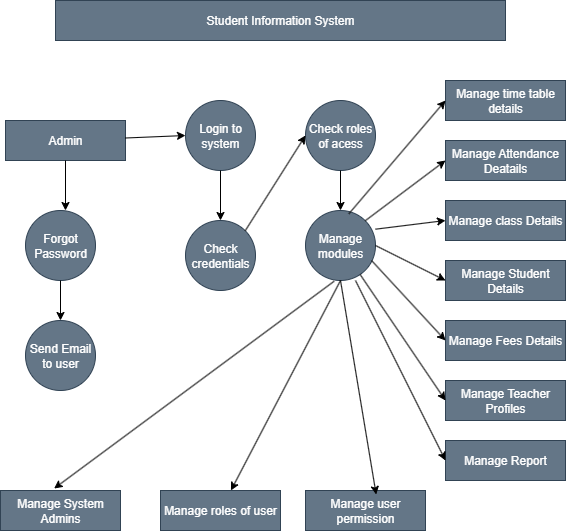

The diagram above was exported from draw.io. Its source (the exported page's mxGraphModel, read from the mxfile embedded in the PNG):
<mxGraphModel dx="786" dy="463" grid="1" gridSize="10" guides="1" tooltips="1" connect="1" arrows="1" fold="1" page="1" pageScale="1" pageWidth="850" pageHeight="1100" math="0" shadow="0">
  <root>
    <mxCell id="0" />
    <mxCell id="1" parent="0" />
    <mxCell id="RUm1V9u-sX-tJT_5pcMJ-1" value="Student Information System" style="rounded=0;whiteSpace=wrap;html=1;fillColor=#647687;fontColor=#ffffff;strokeColor=#314354;" vertex="1" parent="1">
      <mxGeometry x="200" width="450" height="40" as="geometry" />
    </mxCell>
    <mxCell id="RUm1V9u-sX-tJT_5pcMJ-2" value="Admin" style="rounded=0;whiteSpace=wrap;html=1;fillColor=#647687;fontColor=#ffffff;strokeColor=#314354;" vertex="1" parent="1">
      <mxGeometry x="150" y="120" width="120" height="40" as="geometry" />
    </mxCell>
    <mxCell id="RUm1V9u-sX-tJT_5pcMJ-3" value="Login to system" style="ellipse;whiteSpace=wrap;html=1;aspect=fixed;fillColor=#647687;fontColor=#ffffff;strokeColor=#314354;" vertex="1" parent="1">
      <mxGeometry x="330" y="100" width="70" height="70" as="geometry" />
    </mxCell>
    <mxCell id="RUm1V9u-sX-tJT_5pcMJ-5" value="Check roles of acess" style="ellipse;whiteSpace=wrap;html=1;aspect=fixed;fillColor=#647687;fontColor=#ffffff;strokeColor=#314354;" vertex="1" parent="1">
      <mxGeometry x="450" y="100" width="70" height="70" as="geometry" />
    </mxCell>
    <mxCell id="RUm1V9u-sX-tJT_5pcMJ-6" value="Manage time table details" style="rounded=0;whiteSpace=wrap;html=1;fillColor=#647687;fontColor=#ffffff;strokeColor=#314354;" vertex="1" parent="1">
      <mxGeometry x="590" y="80" width="120" height="40" as="geometry" />
    </mxCell>
    <mxCell id="RUm1V9u-sX-tJT_5pcMJ-7" value="Manage Attendance Deatails" style="rounded=0;whiteSpace=wrap;html=1;fillColor=#647687;fontColor=#ffffff;strokeColor=#314354;" vertex="1" parent="1">
      <mxGeometry x="590" y="140" width="120" height="40" as="geometry" />
    </mxCell>
    <mxCell id="RUm1V9u-sX-tJT_5pcMJ-8" value="Manage class Details" style="rounded=0;whiteSpace=wrap;html=1;fillColor=#647687;fontColor=#ffffff;strokeColor=#314354;" vertex="1" parent="1">
      <mxGeometry x="590" y="200" width="120" height="40" as="geometry" />
    </mxCell>
    <mxCell id="RUm1V9u-sX-tJT_5pcMJ-9" value="Manage Student Details" style="rounded=0;whiteSpace=wrap;html=1;fillColor=#647687;fontColor=#ffffff;strokeColor=#314354;" vertex="1" parent="1">
      <mxGeometry x="590" y="260" width="120" height="40" as="geometry" />
    </mxCell>
    <mxCell id="RUm1V9u-sX-tJT_5pcMJ-10" value="Manage Fees Details" style="rounded=0;whiteSpace=wrap;html=1;fillColor=#647687;fontColor=#ffffff;strokeColor=#314354;" vertex="1" parent="1">
      <mxGeometry x="590" y="320" width="120" height="40" as="geometry" />
    </mxCell>
    <mxCell id="RUm1V9u-sX-tJT_5pcMJ-11" value="Manage Teacher Profiles" style="rounded=0;whiteSpace=wrap;html=1;fillColor=#647687;fontColor=#ffffff;strokeColor=#314354;" vertex="1" parent="1">
      <mxGeometry x="590" y="380" width="120" height="40" as="geometry" />
    </mxCell>
    <mxCell id="RUm1V9u-sX-tJT_5pcMJ-12" value="Manage Report" style="rounded=0;whiteSpace=wrap;html=1;fillColor=#647687;fontColor=#ffffff;strokeColor=#314354;" vertex="1" parent="1">
      <mxGeometry x="590" y="440" width="120" height="40" as="geometry" />
    </mxCell>
    <mxCell id="RUm1V9u-sX-tJT_5pcMJ-14" value="Forgot Password" style="ellipse;whiteSpace=wrap;html=1;aspect=fixed;fillColor=#647687;fontColor=#ffffff;strokeColor=#314354;" vertex="1" parent="1">
      <mxGeometry x="170" y="210" width="70" height="70" as="geometry" />
    </mxCell>
    <mxCell id="RUm1V9u-sX-tJT_5pcMJ-15" value="Send Email to user" style="ellipse;whiteSpace=wrap;html=1;aspect=fixed;fillColor=#647687;fontColor=#ffffff;strokeColor=#314354;" vertex="1" parent="1">
      <mxGeometry x="170" y="320" width="70" height="70" as="geometry" />
    </mxCell>
    <mxCell id="RUm1V9u-sX-tJT_5pcMJ-16" value="Manage System Admins" style="rounded=0;whiteSpace=wrap;html=1;fillColor=#647687;fontColor=#ffffff;strokeColor=#314354;" vertex="1" parent="1">
      <mxGeometry x="145" y="490" width="120" height="40" as="geometry" />
    </mxCell>
    <mxCell id="RUm1V9u-sX-tJT_5pcMJ-17" value="Check credentials" style="ellipse;whiteSpace=wrap;html=1;aspect=fixed;fillColor=#647687;fontColor=#ffffff;strokeColor=#314354;" vertex="1" parent="1">
      <mxGeometry x="330" y="220" width="70" height="70" as="geometry" />
    </mxCell>
    <mxCell id="RUm1V9u-sX-tJT_5pcMJ-18" value="Manage modules" style="ellipse;whiteSpace=wrap;html=1;aspect=fixed;fillColor=#647687;fontColor=#ffffff;strokeColor=#314354;" vertex="1" parent="1">
      <mxGeometry x="450" y="210" width="70" height="70" as="geometry" />
    </mxCell>
    <mxCell id="RUm1V9u-sX-tJT_5pcMJ-19" value="Manage roles of user" style="rounded=0;whiteSpace=wrap;html=1;fillColor=#647687;fontColor=#ffffff;strokeColor=#314354;" vertex="1" parent="1">
      <mxGeometry x="305" y="490" width="120" height="40" as="geometry" />
    </mxCell>
    <mxCell id="RUm1V9u-sX-tJT_5pcMJ-20" value="Manage user permission" style="rounded=0;whiteSpace=wrap;html=1;fillColor=#647687;fontColor=#ffffff;strokeColor=#314354;" vertex="1" parent="1">
      <mxGeometry x="450" y="490" width="120" height="40" as="geometry" />
    </mxCell>
    <mxCell id="RUm1V9u-sX-tJT_5pcMJ-21" value="" style="endArrow=classic;html=1;rounded=0;entryX=0.447;entryY=-0.05;entryDx=0;entryDy=0;entryPerimeter=0;exitX=0.41;exitY=1.01;exitDx=0;exitDy=0;exitPerimeter=0;" edge="1" parent="1" source="RUm1V9u-sX-tJT_5pcMJ-18" target="RUm1V9u-sX-tJT_5pcMJ-16">
      <mxGeometry width="50" height="50" relative="1" as="geometry">
        <mxPoint x="470" y="360" as="sourcePoint" />
        <mxPoint x="430" y="140" as="targetPoint" />
      </mxGeometry>
    </mxCell>
    <mxCell id="RUm1V9u-sX-tJT_5pcMJ-22" value="" style="endArrow=classic;html=1;rounded=0;exitX=0.5;exitY=1;exitDx=0;exitDy=0;" edge="1" parent="1" source="RUm1V9u-sX-tJT_5pcMJ-18" target="RUm1V9u-sX-tJT_5pcMJ-19">
      <mxGeometry width="50" height="50" relative="1" as="geometry">
        <mxPoint x="380" y="340" as="sourcePoint" />
        <mxPoint x="430" y="290" as="targetPoint" />
      </mxGeometry>
    </mxCell>
    <mxCell id="RUm1V9u-sX-tJT_5pcMJ-23" value="" style="endArrow=classic;html=1;rounded=0;entryX=0.589;entryY=0.1;entryDx=0;entryDy=0;entryPerimeter=0;exitX=0.5;exitY=1;exitDx=0;exitDy=0;" edge="1" parent="1" source="RUm1V9u-sX-tJT_5pcMJ-18" target="RUm1V9u-sX-tJT_5pcMJ-20">
      <mxGeometry width="50" height="50" relative="1" as="geometry">
        <mxPoint x="480" y="290" as="sourcePoint" />
        <mxPoint x="430" y="290" as="targetPoint" />
      </mxGeometry>
    </mxCell>
    <mxCell id="RUm1V9u-sX-tJT_5pcMJ-24" value="" style="endArrow=classic;html=1;rounded=0;entryX=0;entryY=0.5;entryDx=0;entryDy=0;exitX=0.714;exitY=1;exitDx=0;exitDy=0;exitPerimeter=0;" edge="1" parent="1" source="RUm1V9u-sX-tJT_5pcMJ-18" target="RUm1V9u-sX-tJT_5pcMJ-12">
      <mxGeometry width="50" height="50" relative="1" as="geometry">
        <mxPoint x="360" y="350" as="sourcePoint" />
        <mxPoint x="410" y="300" as="targetPoint" />
      </mxGeometry>
    </mxCell>
    <mxCell id="RUm1V9u-sX-tJT_5pcMJ-25" value="" style="endArrow=classic;html=1;rounded=0;entryX=0;entryY=0.5;entryDx=0;entryDy=0;" edge="1" parent="1" source="RUm1V9u-sX-tJT_5pcMJ-18" target="RUm1V9u-sX-tJT_5pcMJ-11">
      <mxGeometry width="50" height="50" relative="1" as="geometry">
        <mxPoint x="350" y="330" as="sourcePoint" />
        <mxPoint x="400" y="280" as="targetPoint" />
      </mxGeometry>
    </mxCell>
    <mxCell id="RUm1V9u-sX-tJT_5pcMJ-26" value="" style="endArrow=classic;html=1;rounded=0;entryX=0;entryY=0.5;entryDx=0;entryDy=0;exitX=1;exitY=0.267;exitDx=0;exitDy=0;exitPerimeter=0;" edge="1" parent="1" source="RUm1V9u-sX-tJT_5pcMJ-18" target="RUm1V9u-sX-tJT_5pcMJ-8">
      <mxGeometry width="50" height="50" relative="1" as="geometry">
        <mxPoint x="530" y="240" as="sourcePoint" />
        <mxPoint x="370" y="260" as="targetPoint" />
      </mxGeometry>
    </mxCell>
    <mxCell id="RUm1V9u-sX-tJT_5pcMJ-27" value="" style="endArrow=classic;html=1;rounded=0;entryX=0;entryY=0.5;entryDx=0;entryDy=0;exitX=0.943;exitY=0.714;exitDx=0;exitDy=0;exitPerimeter=0;" edge="1" parent="1" source="RUm1V9u-sX-tJT_5pcMJ-18" target="RUm1V9u-sX-tJT_5pcMJ-10">
      <mxGeometry width="50" height="50" relative="1" as="geometry">
        <mxPoint x="320" y="310" as="sourcePoint" />
        <mxPoint x="370" y="260" as="targetPoint" />
      </mxGeometry>
    </mxCell>
    <mxCell id="RUm1V9u-sX-tJT_5pcMJ-28" value="" style="endArrow=classic;html=1;rounded=0;entryX=0;entryY=0.5;entryDx=0;entryDy=0;exitX=1;exitY=0.5;exitDx=0;exitDy=0;" edge="1" parent="1" source="RUm1V9u-sX-tJT_5pcMJ-18" target="RUm1V9u-sX-tJT_5pcMJ-9">
      <mxGeometry width="50" height="50" relative="1" as="geometry">
        <mxPoint x="310" y="290" as="sourcePoint" />
        <mxPoint x="360" y="240" as="targetPoint" />
      </mxGeometry>
    </mxCell>
    <mxCell id="RUm1V9u-sX-tJT_5pcMJ-29" value="" style="endArrow=classic;html=1;rounded=0;entryX=0;entryY=0.5;entryDx=0;entryDy=0;exitX=1;exitY=0;exitDx=0;exitDy=0;" edge="1" parent="1" source="RUm1V9u-sX-tJT_5pcMJ-18" target="RUm1V9u-sX-tJT_5pcMJ-7">
      <mxGeometry width="50" height="50" relative="1" as="geometry">
        <mxPoint x="370" y="290" as="sourcePoint" />
        <mxPoint x="570" y="200" as="targetPoint" />
      </mxGeometry>
    </mxCell>
    <mxCell id="RUm1V9u-sX-tJT_5pcMJ-30" value="" style="endArrow=classic;html=1;rounded=0;entryX=0;entryY=0.5;entryDx=0;entryDy=0;exitX=0.619;exitY=0.048;exitDx=0;exitDy=0;exitPerimeter=0;" edge="1" parent="1" source="RUm1V9u-sX-tJT_5pcMJ-18" target="RUm1V9u-sX-tJT_5pcMJ-6">
      <mxGeometry width="50" height="50" relative="1" as="geometry">
        <mxPoint x="370" y="290" as="sourcePoint" />
        <mxPoint x="420" y="240" as="targetPoint" />
      </mxGeometry>
    </mxCell>
    <mxCell id="RUm1V9u-sX-tJT_5pcMJ-31" value="" style="endArrow=classic;html=1;rounded=0;entryX=0;entryY=0.5;entryDx=0;entryDy=0;exitX=1;exitY=0;exitDx=0;exitDy=0;" edge="1" parent="1" source="RUm1V9u-sX-tJT_5pcMJ-17" target="RUm1V9u-sX-tJT_5pcMJ-5">
      <mxGeometry width="50" height="50" relative="1" as="geometry">
        <mxPoint x="390" y="220" as="sourcePoint" />
        <mxPoint x="420" y="190" as="targetPoint" />
      </mxGeometry>
    </mxCell>
    <mxCell id="RUm1V9u-sX-tJT_5pcMJ-32" value="" style="endArrow=classic;html=1;rounded=0;exitX=0.5;exitY=1;exitDx=0;exitDy=0;entryX=0.5;entryY=0;entryDx=0;entryDy=0;" edge="1" parent="1" source="RUm1V9u-sX-tJT_5pcMJ-3" target="RUm1V9u-sX-tJT_5pcMJ-17">
      <mxGeometry width="50" height="50" relative="1" as="geometry">
        <mxPoint x="360" y="180" as="sourcePoint" />
        <mxPoint x="400" y="210" as="targetPoint" />
      </mxGeometry>
    </mxCell>
    <mxCell id="RUm1V9u-sX-tJT_5pcMJ-33" value="" style="endArrow=classic;html=1;rounded=0;exitX=0.5;exitY=1;exitDx=0;exitDy=0;" edge="1" parent="1" source="RUm1V9u-sX-tJT_5pcMJ-2">
      <mxGeometry width="50" height="50" relative="1" as="geometry">
        <mxPoint x="220" y="190" as="sourcePoint" />
        <mxPoint x="210" y="210" as="targetPoint" />
      </mxGeometry>
    </mxCell>
    <mxCell id="RUm1V9u-sX-tJT_5pcMJ-34" value="" style="endArrow=classic;html=1;rounded=0;entryX=0.5;entryY=0;entryDx=0;entryDy=0;exitX=0.5;exitY=1;exitDx=0;exitDy=0;" edge="1" parent="1" source="RUm1V9u-sX-tJT_5pcMJ-14" target="RUm1V9u-sX-tJT_5pcMJ-15">
      <mxGeometry width="50" height="50" relative="1" as="geometry">
        <mxPoint x="350" y="260" as="sourcePoint" />
        <mxPoint x="400" y="210" as="targetPoint" />
      </mxGeometry>
    </mxCell>
    <mxCell id="RUm1V9u-sX-tJT_5pcMJ-35" value="" style="endArrow=classic;html=1;rounded=0;entryX=0.5;entryY=0;entryDx=0;entryDy=0;exitX=0.5;exitY=1;exitDx=0;exitDy=0;" edge="1" parent="1" source="RUm1V9u-sX-tJT_5pcMJ-5" target="RUm1V9u-sX-tJT_5pcMJ-18">
      <mxGeometry width="50" height="50" relative="1" as="geometry">
        <mxPoint x="350" y="260" as="sourcePoint" />
        <mxPoint x="400" y="210" as="targetPoint" />
      </mxGeometry>
    </mxCell>
    <mxCell id="RUm1V9u-sX-tJT_5pcMJ-36" value="" style="endArrow=classic;html=1;rounded=0;entryX=0;entryY=0.5;entryDx=0;entryDy=0;" edge="1" parent="1" source="RUm1V9u-sX-tJT_5pcMJ-2" target="RUm1V9u-sX-tJT_5pcMJ-3">
      <mxGeometry width="50" height="50" relative="1" as="geometry">
        <mxPoint x="280" y="150" as="sourcePoint" />
        <mxPoint x="400" y="210" as="targetPoint" />
      </mxGeometry>
    </mxCell>
  </root>
</mxGraphModel>